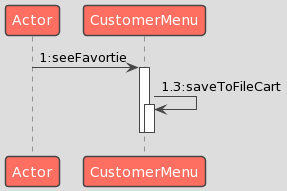

The diagram above was rendered by PlantUML. Its source (embedded in the PNG):
@startuml
!theme toy
Actor -> CustomerMenu: 1:seeFavortie
activate CustomerMenu
CustomerMenu -> CustomerMenu:1.3:saveToFileCart
activate CustomerMenu
deactivate CustomerMenu
deactivate CustomerMenu
@enduml